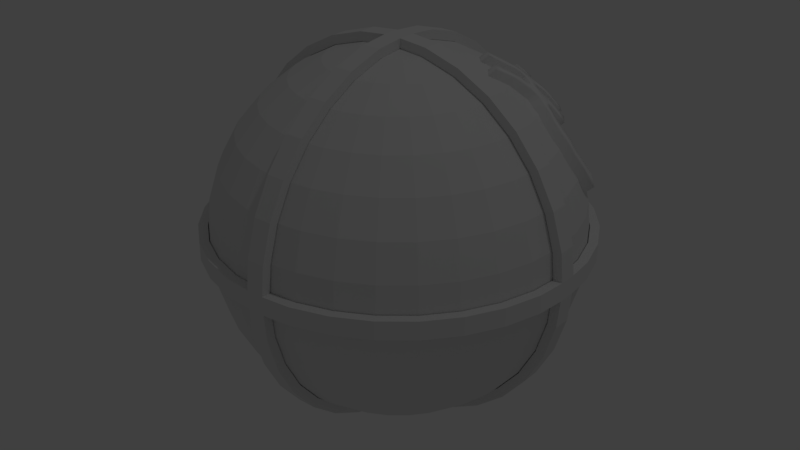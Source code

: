 # Source: Player_iron.blend  (saved by Blender 2.79.0; exported with 4.5.12 LTS)
import bpy
from mathutils import Matrix  # noqa: F401  (used for matrix-valued properties, if any)

bpy.ops.wm.read_factory_settings(use_empty=True)
scene = bpy.context.scene
scene.name = 'Scene'

# ---- collections
col_collection_1 = bpy.data.collections.new('Collection 1'); scene.collection.children.link(col_collection_1)

# ---- world
world_world = bpy.data.worlds.new('World'); scene.world = world_world
world_world.color = (0.05088, 0.05088, 0.05088)
world_world.use_sun_shadow = False
world_world.sun_shadow_jitter_overblur = 0.0
world_world.cycles.sampling_method = 'MANUAL'

# ---- cameras
cam_camera = bpy.data.cameras.new('Camera')
cam_camera.clip_end = 100.0
cam_camera.lens = 35.0
cam_camera.sensor_width = 32.0
cam_camera.sensor_height = 18.0
cam_camera.ortho_scale = 7.314
cam_camera.dof.focus_distance = 0.0
cam_camera.dof.aperture_fstop = 128.0

# ---- lights
light_lamp = bpy.data.lights.new('Lamp', 'POINT')
light_lamp.transmission_factor = 0.0
light_lamp.cutoff_distance = 30.0
light_lamp.energy = 100.0
light_lamp.shadow_buffer_clip_start = 1.001
light_lamp.shadow_soft_size = 0.1
light_lamp.shadow_maximum_resolution = 0.006
light_lamp.use_absolute_resolution = True

# ---- meshes
me_sphere_004 = bpy.data.meshes.new('Sphere.004')
me_sphere_004.from_pydata([], [], [])
me_sphere_004.use_remesh_preserve_volume = False
me_sphere_004.use_remesh_preserve_attributes = False
me_sphere_004.use_mirror_vertex_groups = False
me_sphere_004.update()
me_sphere_003 = bpy.data.meshes.new('Sphere.003')
me_sphere_003.from_pydata([(0.0, -3.258e-07, -1.0), (0.03806, 0.1913, 0.9808), (0.07466, 0.3753, 0.9239), (0.1084, 0.5449, 0.8315), (0.1379, 0.6935, 0.7071), (0.1622, 0.8155, 0.5556), (0.1802, 0.9061, 0.3827), (0.1913, 0.9619, 0.1951), (0.1951, 0.9808, 7.55e-08), (0.1913, 0.9619, -0.1951), (0.1802, 0.9061, -0.3827), (0.1622, 0.8155, -0.5556), (0.1379, 0.6935, -0.7071), (0.1084, 0.5449, -0.8315), (0.07466, 0.3753, -0.9239), (0.03806, 0.1913, -0.9808), (0.07466, 0.1802, 0.9808), (0.1464, 0.3536, 0.9239), (0.2126, 0.5133, 0.8315), (0.2706, 0.6533, 0.7071), (0.3182, 0.7682, 0.5556), (0.3536, 0.8536, 0.3827), (0.3753, 0.9061, 0.1951), (0.3827, 0.9239, 7.55e-08), (0.3753, 0.9061, -0.1951), (0.3536, 0.8536, -0.3827), (0.3182, 0.7682, -0.5556), (0.2706, 0.6533, -0.7071), (0.2126, 0.5133, -0.8315), (0.1464, 0.3536, -0.9239), (0.07466, 0.1802, -0.9808), (0.1084, 0.1622, 0.9808), (0.2126, 0.3182, 0.9239), (0.3087, 0.4619, 0.8315), (0.3928, 0.5879, 0.7071), (0.4619, 0.6913, 0.5556), (0.5133, 0.7682, 0.3827), (0.5449, 0.8155, 0.1951), (0.5556, 0.8315, 7.55e-08), (0.5449, 0.8155, -0.1951), (0.5133, 0.7682, -0.3827), (0.4619, 0.6913, -0.5556), (0.3928, 0.5879, -0.7071), (0.3087, 0.4619, -0.8315), (0.2126, 0.3182, -0.9239), (0.1084, 0.1622, -0.9808), (0.1379, 0.1379, 0.9808), (0.2706, 0.2706, 0.9239), (0.3928, 0.3928, 0.8315), (0.5, 0.5, 0.7071), (0.5879, 0.5879, 0.5556), (0.6533, 0.6533, 0.3827), (0.6935, 0.6935, 0.1951), (0.7071, 0.7071, 7.55e-08), (0.6935, 0.6935, -0.1951), (0.6533, 0.6533, -0.3827), (0.5879, 0.5879, -0.5556), (0.5, 0.5, -0.7071), (0.3928, 0.3928, -0.8315), (0.2706, 0.2706, -0.9239), (0.1379, 0.1379, -0.9808), (0.1622, 0.1084, 0.9808), (0.3182, 0.2126, 0.9239), (0.4619, 0.3087, 0.8315), (0.5879, 0.3928, 0.7071), (0.6913, 0.4619, 0.5556), (0.7682, 0.5133, 0.3827), (0.8155, 0.5449, 0.1951), (0.8315, 0.5556, 7.55e-08), (0.8155, 0.5449, -0.1951), (0.7682, 0.5133, -0.3827), (0.6913, 0.4619, -0.5556), (0.5879, 0.3928, -0.7071), (0.4619, 0.3087, -0.8315), (0.3182, 0.2126, -0.9239), (0.1622, 0.1084, -0.9808), (0.1802, 0.07466, 0.9808), (0.3536, 0.1464, 0.9239), (0.5133, 0.2126, 0.8315), (0.6533, 0.2706, 0.7071), (0.7682, 0.3182, 0.5556), (0.8536, 0.3536, 0.3827), (0.9061, 0.3753, 0.1951), (0.9239, 0.3827, 7.55e-08), (0.9061, 0.3753, -0.1951), (0.8536, 0.3536, -0.3827), (0.7682, 0.3182, -0.5556), (0.6533, 0.2706, -0.7071), (0.5133, 0.2126, -0.8315), (0.3536, 0.1464, -0.9239), (0.1802, 0.07466, -0.9808), (0.1913, 0.03806, 0.9808), (0.3753, 0.07466, 0.9239), (0.5449, 0.1084, 0.8315), (0.6935, 0.1379, 0.7071), (0.8155, 0.1622, 0.5556), (0.9061, 0.1802, 0.3827), (0.9619, 0.1913, 0.1951), (0.9808, 0.1951, 7.55e-08), (0.9619, 0.1913, -0.1951), (0.9061, 0.1802, -0.3827), (0.8155, 0.1622, -0.5556), (0.6935, 0.1379, -0.7071), (0.5449, 0.1084, -0.8315), (0.3753, 0.07466, -0.9239), (0.1913, 0.03806, -0.9808), (0.1951, -3.266e-07, 0.9808), (0.3827, -3.192e-07, 0.9239), (0.5556, -3.117e-07, 0.8315), (0.7071, -3.192e-07, 0.7071), (0.8315, -3.341e-07, 0.5556), (0.9239, -2.745e-07, 0.3827), (0.9808, -3.937e-07, 0.1951), (1.0, -3.788e-07, 7.55e-08), (0.9808, -3.937e-07, -0.1951), (0.9239, -2.298e-07, -0.3827), (0.8315, -3.341e-07, -0.5556), (0.7071, -3.192e-07, -0.7071), (0.5556, -3.415e-07, -0.8315), (0.3827, -3.043e-07, -0.9239), (0.1951, -3.08e-07, -0.9808), (0.1913, -0.03806, 0.9808), (0.3753, -0.07466, 0.9239), (0.5449, -0.1084, 0.8315), (0.6935, -0.138, 0.7071), (0.8155, -0.1622, 0.5556), (0.9061, -0.1802, 0.3827), (0.9619, -0.1913, 0.1951), (0.9808, -0.1951, 7.55e-08), (0.9619, -0.1913, -0.1951), (0.9061, -0.1802, -0.3827), (0.8155, -0.1622, -0.5556), (0.6935, -0.138, -0.7071), (0.5449, -0.1084, -0.8315), (0.3753, -0.07466, -0.9239), (0.1913, -0.03806, -0.9808), (0.1802, -0.07466, 0.9808), (0.3536, -0.1464, 0.9239), (0.5133, -0.2126, 0.8315), (0.6533, -0.2706, 0.7071), (0.7682, -0.3182, 0.5556), (0.8536, -0.3536, 0.3827), (0.9061, -0.3753, 0.1951), (0.9239, -0.3827, 7.55e-08), (0.9061, -0.3753, -0.1951), (0.8536, -0.3536, -0.3827), (0.7682, -0.3182, -0.5556), (0.6533, -0.2706, -0.7071), (0.5133, -0.2126, -0.8315), (0.3536, -0.1464, -0.9239), (0.1802, -0.07466, -0.9808), (0.1622, -0.1084, 0.9808), (0.3182, -0.2126, 0.9239), (0.4619, -0.3087, 0.8315), (0.5879, -0.3928, 0.7071), (0.6913, -0.4619, 0.5556), (0.7682, -0.5133, 0.3827), (0.8155, -0.5449, 0.1951), (0.8315, -0.5556, 7.55e-08), (0.8155, -0.5449, -0.1951), (0.7682, -0.5133, -0.3827), (0.6913, -0.4619, -0.5556), (0.5879, -0.3928, -0.7071), (0.4619, -0.3087, -0.8315), (0.3182, -0.2126, -0.9239), (0.1622, -0.1084, -0.9808), (0.1379, -0.138, 0.9808), (0.2706, -0.2706, 0.9239), (0.3928, -0.3928, 0.8315), (0.5, -0.5, 0.7071), (0.5879, -0.5879, 0.5556), (0.6533, -0.6533, 0.3827), (0.6935, -0.6935, 0.1951), (0.7071, -0.7071, 7.55e-08), (0.6935, -0.6935, -0.1951), (0.6533, -0.6533, -0.3827), (0.5879, -0.5879, -0.5556), (0.5, -0.5, -0.7071), (0.3928, -0.3928, -0.8315), (0.2706, -0.2706, -0.9239), (0.1379, -0.138, -0.9808), (0.1084, -0.1622, 0.9808), (0.2126, -0.3182, 0.9239), (0.3087, -0.4619, 0.8315), (0.3928, -0.5879, 0.7071), (0.4619, -0.6913, 0.5556), (0.5133, -0.7682, 0.3827), (0.5449, -0.8155, 0.1951), (0.5556, -0.8315, 7.55e-08), (0.5449, -0.8155, -0.1951), (0.5133, -0.7682, -0.3827), (0.4619, -0.6913, -0.5556), (0.3928, -0.5879, -0.7071), (0.3087, -0.4619, -0.8315), (0.2126, -0.3182, -0.9239), (0.1084, -0.1622, -0.9808), (0.07466, -0.1802, 0.9808), (0.1464, -0.3536, 0.9239), (0.2126, -0.5133, 0.8315), (0.2706, -0.6533, 0.7071), (0.3182, -0.7682, 0.5556), (0.3536, -0.8536, 0.3827), (0.3753, -0.9061, 0.1951), (0.3827, -0.9239, 7.55e-08), (0.3753, -0.9061, -0.1951), (0.3536, -0.8536, -0.3827), (0.3182, -0.7682, -0.5556), (0.2706, -0.6533, -0.7071), (0.2126, -0.5133, -0.8315), (0.1464, -0.3536, -0.9239), (0.07466, -0.1802, -0.9808), (0.03806, -0.1913, 0.9808), (0.07466, -0.3753, 0.9239), (0.1084, -0.5449, 0.8315), (0.1379, -0.6935, 0.7071), (0.1622, -0.8155, 0.5556), (0.1802, -0.9061, 0.3827), (0.1913, -0.9619, 0.1951), (0.1951, -0.9808, 7.55e-08), (0.1913, -0.9619, -0.1951), (0.1802, -0.9061, -0.3827), (0.1622, -0.8155, -0.5556), (0.1379, -0.6935, -0.7071), (0.1084, -0.5449, -0.8315), (0.07466, -0.3753, -0.9239), (0.03806, -0.1913, -0.9808), (-7.212e-09, -0.1951, 0.9808), (4.122e-08, -0.3827, 0.9239), (2.632e-08, -0.5556, 0.8315), (-2.584e-08, -0.7071, 0.7071), (-8.544e-08, -0.8315, 0.5556), (6.357e-08, -0.9239, 0.3827), (-8.544e-08, -0.9808, 0.1951), (-1.003e-07, -1.0, 7.55e-08), (-8.544e-08, -0.9808, -0.1951), (6.357e-08, -0.9239, -0.3827), (-8.544e-08, -0.8315, -0.5556), (-2.584e-08, -0.7071, -0.7071), (-1.094e-08, -0.5556, -0.8315), (3.964e-09, -0.3827, -0.9239), (3.964e-09, -0.1951, -0.9808), (-0.03806, -0.1913, 0.9808), (-0.07466, -0.3753, 0.9239), (-0.1084, -0.5449, 0.8315), (-0.1379, -0.6935, 0.7071), (-0.1622, -0.8155, 0.5556), (-0.1802, -0.9061, 0.3827), (-0.1913, -0.9619, 0.1951), (-0.1951, -0.9808, 7.55e-08), (-0.1913, -0.9619, -0.1951), (-0.1802, -0.9061, -0.3827), (-0.1622, -0.8155, -0.5556), (-0.1379, -0.6935, -0.7071), (-0.1084, -0.5449, -0.8315), (-0.07466, -0.3753, -0.9239), (-0.03806, -0.1913, -0.9808), (-1.247e-07, -6.269e-07, 1.0), (-0.07466, -0.1802, 0.9808), (-0.1464, -0.3536, 0.9239), (-0.2126, -0.5133, 0.8315), (-0.2706, -0.6533, 0.7071), (-0.3182, -0.7682, 0.5556), (-0.3536, -0.8536, 0.3827), (-0.3753, -0.9061, 0.1951), (-0.3827, -0.9239, 7.55e-08), (-0.3753, -0.9061, -0.1951), (-0.3536, -0.8536, -0.3827), (-0.3182, -0.7682, -0.5556), (-0.2706, -0.6533, -0.7071), (-0.2126, -0.5133, -0.8315), (-0.1464, -0.3536, -0.9239), (-0.07466, -0.1802, -0.9808), (-0.1084, -0.1622, 0.9808), (-0.2126, -0.3182, 0.9239), (-0.3087, -0.4619, 0.8315), (-0.3928, -0.5879, 0.7071), (-0.4619, -0.6913, 0.5556), (-0.5133, -0.7682, 0.3827), (-0.5449, -0.8155, 0.1951), (-0.5556, -0.8315, 7.55e-08), (-0.5449, -0.8155, -0.1951), (-0.5133, -0.7682, -0.3827), (-0.4619, -0.6913, -0.5556), (-0.3928, -0.5879, -0.7071), (-0.3087, -0.4619, -0.8315), (-0.2126, -0.3182, -0.9239), (-0.1084, -0.1622, -0.9808), (-0.1379, -0.138, 0.9808), (-0.2706, -0.2706, 0.9239), (-0.3928, -0.3928, 0.8315), (-0.5, -0.5, 0.7071), (-0.5879, -0.5879, 0.5556), (-0.6533, -0.6533, 0.3827), (-0.6935, -0.6935, 0.1951), (-0.7071, -0.7071, 7.55e-08), (-0.6935, -0.6935, -0.1951), (-0.6533, -0.6533, -0.3827), (-0.5879, -0.5879, -0.5556), (-0.5, -0.5, -0.7071), (-0.3928, -0.3928, -0.8315), (-0.2706, -0.2706, -0.9239), (-0.1379, -0.1379, -0.9808), (-0.1622, -0.1084, 0.9808), (-0.3182, -0.2126, 0.9239), (-0.4619, -0.3087, 0.8315), (-0.5879, -0.3928, 0.7071), (-0.6913, -0.4619, 0.5556), (-0.7682, -0.5133, 0.3827), (-0.8155, -0.5449, 0.1951), (-0.8315, -0.5556, 7.55e-08), (-0.8155, -0.5449, -0.1951), (-0.7682, -0.5133, -0.3827), (-0.6913, -0.4619, -0.5556), (-0.5879, -0.3928, -0.7071), (-0.4619, -0.3087, -0.8315), (-0.3182, -0.2126, -0.9239), (-0.1622, -0.1084, -0.9808), (-0.1802, -0.07466, 0.9808), (-0.3536, -0.1464, 0.9239), (-0.5133, -0.2126, 0.8315), (-0.6533, -0.2706, 0.7071), (-0.7682, -0.3182, 0.5556), (-0.8536, -0.3536, 0.3827), (-0.9061, -0.3753, 0.1951), (-0.9239, -0.3827, 7.55e-08), (-0.9061, -0.3753, -0.1951), (-0.8536, -0.3536, -0.3827), (-0.7682, -0.3182, -0.5556), (-0.6533, -0.2706, -0.7071), (-0.5133, -0.2126, -0.8315), (-0.3536, -0.1464, -0.9239), (-0.1802, -0.07466, -0.9808), (-0.1913, -0.03806, 0.9808), (-0.3753, -0.07466, 0.9239), (-0.5449, -0.1084, 0.8315), (-0.6935, -0.1379, 0.7071), (-0.8155, -0.1622, 0.5556), (-0.9061, -0.1802, 0.3827), (-0.9619, -0.1913, 0.1951), (-0.9808, -0.1951, 7.55e-08), (-0.9619, -0.1913, -0.1951), (-0.9061, -0.1802, -0.3827), (-0.8155, -0.1622, -0.5556), (-0.6935, -0.1379, -0.7071), (-0.5449, -0.1084, -0.8315), (-0.3753, -0.07466, -0.9239), (-0.1913, -0.03806, -0.9808), (-0.1951, -3.117e-07, 0.9808), (-0.3827, -2.819e-07, 0.9239), (-0.5556, -2.819e-07, 0.8315), (-0.7071, -1.851e-07, 0.7071), (-0.8315, -1.404e-07, 0.5556), (-0.9239, -3.192e-07, 0.3827), (-0.9808, -9.567e-08, 0.1951), (-1.0, -1.404e-07, 7.55e-08), (-0.9808, -9.567e-08, -0.1951), (-0.9239, -3.192e-07, -0.3827), (-0.8315, -1.404e-07, -0.5556), (-0.7071, -1.851e-07, -0.7071), (-0.5556, -2.596e-07, -0.8315), (-0.3827, -2.521e-07, -0.9239), (-0.1951, -3.155e-07, -0.9808), (-0.1913, 0.03806, 0.9808), (-0.3753, 0.07466, 0.9239), (-0.5449, 0.1084, 0.8315), (-0.6935, 0.1379, 0.7071), (-0.8155, 0.1622, 0.5556), (-0.9061, 0.1802, 0.3827), (-0.9619, 0.1913, 0.1951), (-0.9808, 0.1951, 7.55e-08), (-0.9619, 0.1913, -0.1951), (-0.9061, 0.1802, -0.3827), (-0.8155, 0.1622, -0.5556), (-0.6935, 0.1379, -0.7071), (-0.5449, 0.1084, -0.8315), (-0.3753, 0.07466, -0.9239), (-0.1913, 0.03806, -0.9808), (-0.1802, 0.07466, 0.9808), (-0.3536, 0.1464, 0.9239), (-0.5133, 0.2126, 0.8315), (-0.6533, 0.2706, 0.7071), (-0.7682, 0.3182, 0.5556), (-0.8536, 0.3536, 0.3827), (-0.9061, 0.3753, 0.1951), (-0.9239, 0.3827, 7.55e-08), (-0.9061, 0.3753, -0.1951), (-0.8536, 0.3536, -0.3827), (-0.7682, 0.3182, -0.5556), (-0.6533, 0.2706, -0.7071), (-0.5133, 0.2126, -0.8315), (-0.3536, 0.1464, -0.9239), (-0.1802, 0.07466, -0.9808), (-0.1622, 0.1084, 0.9808), (-0.3182, 0.2126, 0.9239), (-0.4619, 0.3087, 0.8315), (-0.5879, 0.3928, 0.7071), (-0.6913, 0.4619, 0.5556), (-0.7682, 0.5133, 0.3827), (-0.8155, 0.5449, 0.1951), (-0.8315, 0.5556, 7.55e-08), (-0.8155, 0.5449, -0.1951), (-0.7682, 0.5133, -0.3827), (-0.6913, 0.4619, -0.5556), (-0.5879, 0.3928, -0.7071), (-0.4619, 0.3087, -0.8315), (-0.3182, 0.2126, -0.9239), (-0.1622, 0.1084, -0.9808), (-0.1379, 0.1379, 0.9808), (-0.2706, 0.2706, 0.9239), (-0.3928, 0.3928, 0.8315), (-0.5, 0.5, 0.7071), (-0.5879, 0.5879, 0.5556), (-0.6533, 0.6533, 0.3827), (-0.6935, 0.6935, 0.1951), (-0.7071, 0.7071, 7.55e-08), (-0.6935, 0.6935, -0.1951), (-0.6533, 0.6533, -0.3827), (-0.5879, 0.5879, -0.5556), (-0.5, 0.5, -0.7071), (-0.3928, 0.3928, -0.8315), (-0.2706, 0.2706, -0.9239), (-0.1379, 0.1379, -0.9808), (-0.1084, 0.1622, 0.9808), (-0.2126, 0.3182, 0.9239), (-0.3087, 0.4619, 0.8315), (-0.3928, 0.5879, 0.7071), (-0.4619, 0.6913, 0.5556), (-0.5133, 0.7682, 0.3827), (-0.5449, 0.8155, 0.1951), (-0.5556, 0.8315, 7.55e-08), (-0.5449, 0.8155, -0.1951), (-0.5133, 0.7682, -0.3827), (-0.4619, 0.6913, -0.5556), (-0.3928, 0.5879, -0.7071), (-0.3087, 0.4619, -0.8315), (-0.2126, 0.3182, -0.9239), (-0.1084, 0.1622, -0.9808), (-0.07466, 0.1802, 0.9808), (-0.1464, 0.3536, 0.9239), (-0.2126, 0.5133, 0.8315), (-0.2706, 0.6533, 0.7071), (-0.3182, 0.7682, 0.5556), (-0.3536, 0.8536, 0.3827), (-0.3753, 0.9061, 0.1951), (-0.3827, 0.9239, 7.55e-08), (-0.3753, 0.9061, -0.1951), (-0.3536, 0.8536, -0.3827), (-0.3182, 0.7682, -0.5556), (-0.2706, 0.6533, -0.7071), (-0.2126, 0.5133, -0.8315), (-0.1464, 0.3536, -0.9239), (-0.07466, 0.1802, -0.9808), (-0.03806, 0.1913, 0.9808), (-0.07466, 0.3753, 0.9239), (-0.1084, 0.5449, 0.8315), (-0.1379, 0.6935, 0.7071), (-0.1622, 0.8155, 0.5556), (-0.1802, 0.9061, 0.3827), (-0.1913, 0.9619, 0.1951), (-0.1951, 0.9808, 7.55e-08), (-0.1913, 0.9619, -0.1951), (-0.1802, 0.9061, -0.3827), (-0.1622, 0.8155, -0.5556), (-0.1379, 0.6935, -0.7071), (-0.1084, 0.5449, -0.8315), (-0.07466, 0.3753, -0.9239), (-0.03806, 0.1913, -0.9808), (3.749e-08, 0.1951, 0.9808), (7.847e-08, 0.3827, 0.9239), (1.083e-07, 0.5556, 0.8315), (1.53e-07, 0.7071, 0.7071), (2.722e-07, 0.8315, 0.5556), (6.357e-08, 0.9239, 0.3827), (2.573e-07, 0.9808, 0.1951), (2.722e-07, 1.0, 7.55e-08), (2.573e-07, 0.9808, -0.1951), (6.357e-08, 0.9239, -0.3827), (2.722e-07, 0.8315, -0.5556), (1.53e-07, 0.7071, -0.7071), (1.232e-07, 0.5556, -0.8315), (7.847e-08, 0.3827, -0.9239), (1.514e-08, 0.1951, -0.9808)], [], [(476, 475, 9, 10), (469, 468, 2, 3), (477, 476, 10, 11), (470, 469, 3, 4), (478, 477, 11, 12), (471, 470, 4, 5), (479, 478, 12, 13), (472, 471, 5, 6), (480, 479, 13, 14), (473, 472, 6, 7), (481, 480, 14, 15), (474, 473, 7, 8), (467, 256, 1), (0, 481, 15), (475, 474, 8, 9), (468, 467, 1, 2), (1, 256, 16), (0, 15, 30), (9, 8, 23, 24), (2, 1, 16, 17), (10, 9, 24, 25), (3, 2, 17, 18), (11, 10, 25, 26), (4, 3, 18, 19), (12, 11, 26, 27), (5, 4, 19, 20), (13, 12, 27, 28), (6, 5, 20, 21), (14, 13, 28, 29), (7, 6, 21, 22), (15, 14, 29, 30), (8, 7, 22, 23), (20, 19, 34, 35), (28, 27, 42, 43), (21, 20, 35, 36), (29, 28, 43, 44), (22, 21, 36, 37), (30, 29, 44, 45), (23, 22, 37, 38), (16, 256, 31), (0, 30, 45), (24, 23, 38, 39), (17, 16, 31, 32), (25, 24, 39, 40), (18, 17, 32, 33), (26, 25, 40, 41), (19, 18, 33, 34), (27, 26, 41, 42), (39, 38, 53, 54), (32, 31, 46, 47), (40, 39, 54, 55), (33, 32, 47, 48), (41, 40, 55, 56), (34, 33, 48, 49), (42, 41, 56, 57), (35, 34, 49, 50), (43, 42, 57, 58), (36, 35, 50, 51), (44, 43, 58, 59), (37, 36, 51, 52), (45, 44, 59, 60), (38, 37, 52, 53), (31, 256, 46), (0, 45, 60), (58, 57, 72, 73), (51, 50, 65, 66), (59, 58, 73, 74), (52, 51, 66, 67), (60, 59, 74, 75), (53, 52, 67, 68), (46, 256, 61), (0, 60, 75), (54, 53, 68, 69), (47, 46, 61, 62), (55, 54, 69, 70), (48, 47, 62, 63), (56, 55, 70, 71), (49, 48, 63, 64), (57, 56, 71, 72), (50, 49, 64, 65), (70, 69, 84, 85), (63, 62, 77, 78), (71, 70, 85, 86), (64, 63, 78, 79), (72, 71, 86, 87), (65, 64, 79, 80), (73, 72, 87, 88), (66, 65, 80, 81), (74, 73, 88, 89), (67, 66, 81, 82), (75, 74, 89, 90), (68, 67, 82, 83), (61, 256, 76), (0, 75, 90), (69, 68, 83, 84), (62, 61, 76, 77), (89, 88, 103, 104), (82, 81, 96, 97), (90, 89, 104, 105), (83, 82, 97, 98), (76, 256, 91), (0, 90, 105), (84, 83, 98, 99), (77, 76, 91, 92), (85, 84, 99, 100), (78, 77, 92, 93), (86, 85, 100, 101), (79, 78, 93, 94), (87, 86, 101, 102), (80, 79, 94, 95), (88, 87, 102, 103), (81, 80, 95, 96), (93, 92, 107, 108), (101, 100, 115, 116), (94, 93, 108, 109), (102, 101, 116, 117), (95, 94, 109, 110), (103, 102, 117, 118), (96, 95, 110, 111), (104, 103, 118, 119), (97, 96, 111, 112), (105, 104, 119, 120), (98, 97, 112, 113), (91, 256, 106), (0, 105, 120), (99, 98, 113, 114), (92, 91, 106, 107), (100, 99, 114, 115), (112, 111, 126, 127), (120, 119, 134, 135), (113, 112, 127, 128), (106, 256, 121), (0, 120, 135), (114, 113, 128, 129), (107, 106, 121, 122), (115, 114, 129, 130), (108, 107, 122, 123), (116, 115, 130, 131), (109, 108, 123, 124), (117, 116, 131, 132), (110, 109, 124, 125), (118, 117, 132, 133), (111, 110, 125, 126), (119, 118, 133, 134), (131, 130, 145, 146), (124, 123, 138, 139), (132, 131, 146, 147), (125, 124, 139, 140), (133, 132, 147, 148), (126, 125, 140, 141), (134, 133, 148, 149), (127, 126, 141, 142), (135, 134, 149, 150), (128, 127, 142, 143), (121, 256, 136), (0, 135, 150), (129, 128, 143, 144), (122, 121, 136, 137), (130, 129, 144, 145), (123, 122, 137, 138), (150, 149, 164, 165), (143, 142, 157, 158), (136, 256, 151), (0, 150, 165), (144, 143, 158, 159), (137, 136, 151, 152), (145, 144, 159, 160), (138, 137, 152, 153), (146, 145, 160, 161), (139, 138, 153, 154), (147, 146, 161, 162), (140, 139, 154, 155), (148, 147, 162, 163), (141, 140, 155, 156), (149, 148, 163, 164), (142, 141, 156, 157), (154, 153, 168, 169), (162, 161, 176, 177), (155, 154, 169, 170), (163, 162, 177, 178), (156, 155, 170, 171), (164, 163, 178, 179), (157, 156, 171, 172), (165, 164, 179, 180), (158, 157, 172, 173), (151, 256, 166), (0, 165, 180), (159, 158, 173, 174), (152, 151, 166, 167), (160, 159, 174, 175), (153, 152, 167, 168), (161, 160, 175, 176), (173, 172, 187, 188), (166, 256, 181), (0, 180, 195), (174, 173, 188, 189), (167, 166, 181, 182), (175, 174, 189, 190), (168, 167, 182, 183), (176, 175, 190, 191), (169, 168, 183, 184), (177, 176, 191, 192), (170, 169, 184, 185), (178, 177, 192, 193), (171, 170, 185, 186), (179, 178, 193, 194), (172, 171, 186, 187), (180, 179, 194, 195), (192, 191, 206, 207), (185, 184, 199, 200), (193, 192, 207, 208), (186, 185, 200, 201), (194, 193, 208, 209), (187, 186, 201, 202), (195, 194, 209, 210), (188, 187, 202, 203), (181, 256, 196), (0, 195, 210), (189, 188, 203, 204), (182, 181, 196, 197), (190, 189, 204, 205), (183, 182, 197, 198), (191, 190, 205, 206), (184, 183, 198, 199), (0, 210, 225), (204, 203, 218, 219), (197, 196, 211, 212), (205, 204, 219, 220), (198, 197, 212, 213), (206, 205, 220, 221), (199, 198, 213, 214), (207, 206, 221, 222), (200, 199, 214, 215), (208, 207, 222, 223), (201, 200, 215, 216), (209, 208, 223, 224), (202, 201, 216, 217), (210, 209, 224, 225), (203, 202, 217, 218), (196, 256, 211), (223, 222, 237, 238), (216, 215, 230, 231), (224, 223, 238, 239), (217, 216, 231, 232), (225, 224, 239, 240), (218, 217, 232, 233), (211, 256, 226), (0, 225, 240), (219, 218, 233, 234), (212, 211, 226, 227), (220, 219, 234, 235), (213, 212, 227, 228), (221, 220, 235, 236), (214, 213, 228, 229), (222, 221, 236, 237), (215, 214, 229, 230), (227, 226, 241, 242), (235, 234, 249, 250), (228, 227, 242, 243), (236, 235, 250, 251), (229, 228, 243, 244), (237, 236, 251, 252), (230, 229, 244, 245), (238, 237, 252, 253), (231, 230, 245, 246), (239, 238, 253, 254), (232, 231, 246, 247), (240, 239, 254, 255), (233, 232, 247, 248), (226, 256, 241), (0, 240, 255), (234, 233, 248, 249), (246, 245, 261, 262), (254, 253, 269, 270), (247, 246, 262, 263), (255, 254, 270, 271), (248, 247, 263, 264), (241, 256, 257), (0, 255, 271), (249, 248, 264, 265), (242, 241, 257, 258), (250, 249, 265, 266), (243, 242, 258, 259), (251, 250, 266, 267), (244, 243, 259, 260), (252, 251, 267, 268), (245, 244, 260, 261), (253, 252, 268, 269), (266, 265, 280, 281), (259, 258, 273, 274), (267, 266, 281, 282), (260, 259, 274, 275), (268, 267, 282, 283), (261, 260, 275, 276), (269, 268, 283, 284), (262, 261, 276, 277), (270, 269, 284, 285), (263, 262, 277, 278), (271, 270, 285, 286), (264, 263, 278, 279), (257, 256, 272), (0, 271, 286), (265, 264, 279, 280), (258, 257, 272, 273), (285, 284, 299, 300), (278, 277, 292, 293), (286, 285, 300, 301), (279, 278, 293, 294), (272, 256, 287), (0, 286, 301), (280, 279, 294, 295), (273, 272, 287, 288), (281, 280, 295, 296), (274, 273, 288, 289), (282, 281, 296, 297), (275, 274, 289, 290), (283, 282, 297, 298), (276, 275, 290, 291), (284, 283, 298, 299), (277, 276, 291, 292), (289, 288, 303, 304), (297, 296, 311, 312), (290, 289, 304, 305), (298, 297, 312, 313), (291, 290, 305, 306), (299, 298, 313, 314), (292, 291, 306, 307), (300, 299, 314, 315), (293, 292, 307, 308), (301, 300, 315, 316), (294, 293, 308, 309), (287, 256, 302), (0, 301, 316), (295, 294, 309, 310), (288, 287, 302, 303), (296, 295, 310, 311), (308, 307, 322, 323), (316, 315, 330, 331), (309, 308, 323, 324), (302, 256, 317), (0, 316, 331), (310, 309, 324, 325), (303, 302, 317, 318), (311, 310, 325, 326), (304, 303, 318, 319), (312, 311, 326, 327), (305, 304, 319, 320), (313, 312, 327, 328), (306, 305, 320, 321), (314, 313, 328, 329), (307, 306, 321, 322), (315, 314, 329, 330), (327, 326, 341, 342), (320, 319, 334, 335), (328, 327, 342, 343), (321, 320, 335, 336), (329, 328, 343, 344), (322, 321, 336, 337), (330, 329, 344, 345), (323, 322, 337, 338), (331, 330, 345, 346), (324, 323, 338, 339), (317, 256, 332), (0, 331, 346), (325, 324, 339, 340), (318, 317, 332, 333), (326, 325, 340, 341), (319, 318, 333, 334), (346, 345, 360, 361), (339, 338, 353, 354), (332, 256, 347), (0, 346, 361), (340, 339, 354, 355), (333, 332, 347, 348), (341, 340, 355, 356), (334, 333, 348, 349), (342, 341, 356, 357), (335, 334, 349, 350), (343, 342, 357, 358), (336, 335, 350, 351), (344, 343, 358, 359), (337, 336, 351, 352), (345, 344, 359, 360), (338, 337, 352, 353), (358, 357, 372, 373), (351, 350, 365, 366), (359, 358, 373, 374), (352, 351, 366, 367), (360, 359, 374, 375), (353, 352, 367, 368), (361, 360, 375, 376), (354, 353, 368, 369), (347, 256, 362), (0, 361, 376), (355, 354, 369, 370), (348, 347, 362, 363), (356, 355, 370, 371), (349, 348, 363, 364), (357, 356, 371, 372), (350, 349, 364, 365), (362, 256, 377), (0, 376, 391), (370, 369, 384, 385), (363, 362, 377, 378), (371, 370, 385, 386), (364, 363, 378, 379), (372, 371, 386, 387), (365, 364, 379, 380), (373, 372, 387, 388), (366, 365, 380, 381), (374, 373, 388, 389), (367, 366, 381, 382), (375, 374, 389, 390), (368, 367, 382, 383), (376, 375, 390, 391), (369, 368, 383, 384), (381, 380, 395, 396), (389, 388, 403, 404), (382, 381, 396, 397), (390, 389, 404, 405), (383, 382, 397, 398), (391, 390, 405, 406), (384, 383, 398, 399), (377, 256, 392), (0, 391, 406), (385, 384, 399, 400), (378, 377, 392, 393), (386, 385, 400, 401), (379, 378, 393, 394), (387, 386, 401, 402), (380, 379, 394, 395), (388, 387, 402, 403), (400, 399, 414, 415), (393, 392, 407, 408), (401, 400, 415, 416), (394, 393, 408, 409), (402, 401, 416, 417), (395, 394, 409, 410), (403, 402, 417, 418), (396, 395, 410, 411), (404, 403, 418, 419), (397, 396, 411, 412), (405, 404, 419, 420), (398, 397, 412, 413), (406, 405, 420, 421), (399, 398, 413, 414), (392, 256, 407), (0, 406, 421), (419, 418, 433, 434), (412, 411, 426, 427), (420, 419, 434, 435), (413, 412, 427, 428), (421, 420, 435, 436), (414, 413, 428, 429), (407, 256, 422), (0, 421, 436), (415, 414, 429, 430), (408, 407, 422, 423), (416, 415, 430, 431), (409, 408, 423, 424), (417, 416, 431, 432), (410, 409, 424, 425), (418, 417, 432, 433), (411, 410, 425, 426), (423, 422, 437, 438), (431, 430, 445, 446), (424, 423, 438, 439), (432, 431, 446, 447), (425, 424, 439, 440), (433, 432, 447, 448), (426, 425, 440, 441), (434, 433, 448, 449), (427, 426, 441, 442), (435, 434, 449, 450), (428, 427, 442, 443), (436, 435, 450, 451), (429, 428, 443, 444), (422, 256, 437), (0, 436, 451), (430, 429, 444, 445), (442, 441, 456, 457), (450, 449, 464, 465), (443, 442, 457, 458), (451, 450, 465, 466), (444, 443, 458, 459), (437, 256, 452), (0, 451, 466), (445, 444, 459, 460), (438, 437, 452, 453), (446, 445, 460, 461), (439, 438, 453, 454), (447, 446, 461, 462), (440, 439, 454, 455), (448, 447, 462, 463), (441, 440, 455, 456), (449, 448, 463, 464), (461, 460, 475, 476), (454, 453, 468, 469), (462, 461, 476, 477), (455, 454, 469, 470), (463, 462, 477, 478), (456, 455, 470, 471), (464, 463, 478, 479), (457, 456, 471, 472), (465, 464, 479, 480), (458, 457, 472, 473), (466, 465, 480, 481), (459, 458, 473, 474), (452, 256, 467), (0, 466, 481), (460, 459, 474, 475), (453, 452, 467, 468)])
me_sphere_003.use_remesh_preserve_volume = False
me_sphere_003.use_remesh_preserve_attributes = False
me_sphere_003.use_mirror_vertex_groups = False
me_sphere_003.update()
me_sphere = bpy.data.meshes.new('Sphere')
me_sphere.from_pydata([(1.045, -0.05, 0.05), (1.045, 0.05, 0.05), (0.995, 0.05, 0.05), (0.2048, -0.05, -1.03), (0.4018, -0.05, -0.9701), (0.5833, -0.05, -0.873), (0.7425, -0.05, -0.7425), (0.873, -0.05, -0.5833), (0.05, -0.1951, 0.9808), (0.05, -0.3827, 0.9239), (0.05, -0.5556, 0.8315), (0.05, -0.7071, 0.7071), (0.05, -0.8315, 0.5556), (0.05, -0.9239, 0.3827), (0.05, -0.9808, 0.1951), (0.9701, -0.05, -0.4018), (1.03, -0.05, -0.2048), (0.995, -0.05, 0.05), (0.05, -0.05, 1.045), (0.05, 0.1951, 0.9808), (0.05, 0.3827, 0.9239), (0.05, 0.5556, 0.8315), (0.05, 0.7071, 0.7071), (0.05, 0.8315, 0.5556), (0.05, 0.9239, 0.3827), (0.05, 0.9808, 0.1951), (0.2048, 0.05, -1.03), (0.4018, 0.05, -0.9701), (0.5833, 0.05, -0.873), (-0.05, -0.1951, 0.9808), (-0.05, -0.3827, 0.9239), (-0.05, -0.5556, 0.8315), (-0.05, -0.7071, 0.7071), (-0.05, -0.8315, 0.5556), (-0.05, -0.9239, 0.3827), (-0.05, -0.9808, 0.1951), (0.7425, 0.05, -0.7425), (0.873, 0.05, -0.5833), (0.9701, 0.05, -0.4018), (1.03, 0.05, -0.2048), (0.05, 0.05, 1.045), (-0.05, 0.1951, 0.9808), (-0.05, 0.3827, 0.9239), (-0.05, 0.5556, 0.8315), (-0.05, 0.7071, 0.7071), (-0.05, 0.8315, 0.5556), (-0.05, 0.9239, 0.3827), (-0.05, 0.9808, 0.1951), (0.995, 0.05, -0.05), (0.05, -0.2048, 1.03), (0.05, -0.4018, 0.9701), (0.05, -0.5833, 0.873), (0.05, -0.7425, 0.7425), (0.05, -0.873, 0.5833), (0.05, -0.9701, 0.4018), (0.05, -1.03, 0.2048), (0.1951, -0.05, -0.9808), (0.3827, -0.05, -0.9239), (0.5556, -0.05, -0.8315), (0.7071, -0.05, -0.7071), (0.8315, -0.05, -0.5556), (0.9239, -0.05, -0.3827), (0.9808, -0.05, -0.1951), (0.05, 0.2048, 1.03), (0.05, 0.4018, 0.9701), (0.05, 0.5833, 0.873), (0.05, 0.7425, 0.7425), (0.05, 0.873, 0.5833), (0.05, 0.9701, 0.4018), (0.05, 1.03, 0.2048), (-0.05, -0.2048, 1.03), (-0.05, -0.4018, 0.9701), (-0.05, -0.5833, 0.873), (-0.05, -0.7425, 0.7425), (-0.05, -0.873, 0.5833), (-0.05, -0.9701, 0.4018), (-0.05, -1.03, 0.2048), (0.995, -0.05, -0.05), (0.1951, 0.05, -0.9808), (0.3827, 0.05, -0.9239), (0.5556, 0.05, -0.8315), (0.7071, 0.05, -0.7071), (0.8315, 0.05, -0.5556), (-0.05, 0.2048, 1.03), (-0.05, 0.4018, 0.9701), (-0.05, 0.5833, 0.873), (-0.05, 0.7425, 0.7425), (-0.05, 0.873, 0.5833), (-0.05, 0.9701, 0.4018), (-0.05, 1.03, 0.2048), (0.9239, 0.05, -0.3827), (0.9808, 0.05, -0.1951), (0.2048, 1.03, 0.05), (0.4018, 0.9701, 0.05), (0.5833, 0.873, 0.05), (0.7425, 0.7425, 0.05), (0.873, 0.5833, 0.05), (0.9701, 0.4018, 0.05), (0.1951, 0.05, 0.9808), (0.3827, 0.05, 0.9239), (0.5556, 0.05, 0.8315), (0.7071, 0.05, 0.7071), (0.8315, 0.05, 0.5556), (0.9239, 0.05, 0.3827), (0.9808, 0.05, 0.1951), (1.03, 0.2048, 0.05), (0.2048, -1.03, 0.05), (0.4018, -0.9701, 0.05), (0.5833, -0.873, 0.05), (0.7425, -0.7425, 0.05), (0.873, -0.5833, 0.05), (0.05, -0.05, 0.995), (-0.1951, 0.05, 0.9808), (-0.3827, 0.05, 0.9239), (-0.5556, 0.05, 0.8315), (-0.7071, 0.05, 0.7071), (-0.8315, 0.05, 0.5556), (-0.9239, 0.05, 0.3827), (-0.9808, 0.05, 0.1951), (0.9701, -0.4018, 0.05), (1.03, -0.2048, 0.05), (0.2048, 1.03, -0.05), (0.4018, 0.9701, -0.05), (0.5833, 0.873, -0.05), (0.7425, 0.7425, -0.05), (0.873, 0.5833, -0.05), (0.1951, -0.05, 0.9808), (0.3827, -0.05, 0.9239), (0.5556, -0.05, 0.8315), (0.7071, -0.05, 0.7071), (0.8315, -0.05, 0.5556), (0.9239, -0.05, 0.3827), (0.9808, -0.05, 0.1951), (0.9701, 0.4018, -0.05), (1.03, 0.2048, -0.05), (0.2048, -1.03, -0.05), (0.4018, -0.9701, -0.05), (0.5833, -0.873, -0.05), (0.7425, -0.7425, -0.05), (0.05, 0.05, 0.995), (-0.1951, -0.05, 0.9808), (-0.3827, -0.05, 0.9239), (-0.5556, -0.05, 0.8315), (-0.7071, -0.05, 0.7071), (-0.8315, -0.05, 0.5556), (-0.9239, -0.05, 0.3827), (-0.9808, -0.05, 0.1951), (0.873, -0.5833, -0.05), (0.9701, -0.4018, -0.05), (1.03, -0.2048, -0.05), (0.1951, 0.9808, 0.05), (0.3827, 0.9239, 0.05), (0.5556, 0.8315, 0.05), (0.2048, 0.05, 1.03), (0.4018, 0.05, 0.9701), (0.5833, 0.05, 0.873), (0.7425, 0.05, 0.7425), (0.873, 0.05, 0.5833), (0.9701, 0.05, 0.4018), (1.03, 0.05, 0.2048), (0.7071, 0.7071, 0.05), (0.8315, 0.5556, 0.05), (0.9239, 0.3827, 0.05), (0.9808, 0.1951, 0.05), (1.045, 0.05, -0.05), (0.1951, -0.9808, 0.05), (-0.2048, 0.05, 1.03), (-0.4018, 0.05, 0.9701), (-0.5833, 0.05, 0.873), (-0.7425, 0.05, 0.7425), (-0.873, 0.05, 0.5833), (-0.9701, 0.05, 0.4018), (-1.03, 0.05, 0.2048), (0.3827, -0.9239, 0.05), (0.5556, -0.8315, 0.05), (0.7071, -0.7071, 0.05), (0.8315, -0.5556, 0.05), (0.9239, -0.3827, 0.05), (0.9808, -0.1951, 0.05), (-0.05, -0.05, 0.995), (0.1951, 0.9808, -0.05), (0.2048, -0.05, 1.03), (0.4018, -0.05, 0.9701), (0.5833, -0.05, 0.873), (0.7425, -0.05, 0.7425), (0.873, -0.05, 0.5833), (0.9701, -0.05, 0.4018), (1.03, -0.05, 0.2048), (0.3827, 0.9239, -0.05), (0.5556, 0.8315, -0.05), (0.7071, 0.7071, -0.05), (0.8315, 0.5556, -0.05), (0.9239, 0.3827, -0.05), (0.9808, 0.1951, -0.05), (1.045, -0.05, -0.05), (-0.2048, -0.05, 1.03), (-0.4018, -0.05, 0.9701), (-0.5833, -0.05, 0.873), (-0.7425, -0.05, 0.7425), (-0.873, -0.05, 0.5833), (-0.9701, -0.05, 0.4018), (-1.03, -0.05, 0.2048), (0.1951, -0.9808, -0.05), (0.3827, -0.9239, -0.05), (0.5556, -0.8315, -0.05), (0.7071, -0.7071, -0.05), (0.8315, -0.5556, -0.05), (0.9239, -0.3827, -0.05), (-0.05, 0.05, 0.995), (0.9808, -0.1951, -0.05), (-0.05, 0.05, 1.045), (-0.05, -0.05, 1.045), (-1.045, 0.05, 0.05), (-1.045, -0.05, 0.05), (-0.995, -0.05, 0.05), (-0.995, 0.05, 0.05), (-0.995, -0.05, -0.05), (-0.995, 0.05, -0.05), (-0.2048, -1.03, 0.05), (-0.4018, -0.9701, 0.05), (-0.5833, -0.873, 0.05), (-0.7425, -0.7425, 0.05), (-0.873, -0.5833, 0.05), (-0.9701, -0.4018, 0.05), (-1.03, -0.2048, 0.05), (-0.2048, 1.03, 0.05), (-0.4018, 0.9701, 0.05), (-0.5833, 0.873, 0.05), (-0.7425, 0.7425, 0.05), (-0.873, 0.5833, 0.05), (-0.9701, 0.4018, 0.05), (-1.03, 0.2048, 0.05), (-0.2048, -1.03, -0.05), (-0.4018, -0.9701, -0.05), (-0.5833, -0.873, -0.05), (-0.7425, -0.7425, -0.05), (-0.873, -0.5833, -0.05), (-0.9701, -0.4018, -0.05), (-1.03, -0.2048, -0.05), (-0.2048, 1.03, -0.05), (-0.4018, 0.9701, -0.05), (-0.5833, 0.873, -0.05), (-0.7425, 0.7425, -0.05), (-0.873, 0.5833, -0.05), (-0.9701, 0.4018, -0.05), (-1.03, 0.2048, -0.05), (-0.1951, -0.9808, 0.05), (-0.3827, -0.9239, 0.05), (-0.5556, -0.8315, 0.05), (-0.7071, -0.7071, 0.05), (-0.8315, -0.5556, 0.05), (-0.9239, -0.3827, 0.05), (-0.9808, -0.1951, 0.05), (-1.045, -0.05, -0.05), (-0.1951, 0.9808, 0.05), (-0.3827, 0.9239, 0.05), (-0.5556, 0.8315, 0.05), (-0.7071, 0.7071, 0.05), (-0.8315, 0.5556, 0.05), (-0.9239, 0.3827, 0.05), (-0.9808, 0.1951, 0.05), (-0.1951, -0.9808, -0.05), (-0.3827, -0.9239, -0.05), (-0.5556, -0.8315, -0.05), (-0.7071, -0.7071, -0.05), (-0.8315, -0.5556, -0.05), (-0.9239, -0.3827, -0.05), (-0.9808, -0.1951, -0.05), (-1.045, 0.05, -0.05), (-0.1951, 0.9808, -0.05), (-0.3827, 0.9239, -0.05), (-0.5556, 0.8315, -0.05), (-0.7071, 0.7071, -0.05), (-0.8315, 0.5556, -0.05), (-0.9239, 0.3827, -0.05), (-0.9808, 0.1951, -0.05), (-0.05, -1.045, 0.05), (0.05, -1.045, 0.05), (0.05, -0.995, 0.05), (-0.05, -0.995, 0.05), (0.05, -0.995, -0.05), (-0.05, -0.995, -0.05), (0.05, -1.045, -0.05), (-0.05, -1.045, -0.05), (0.05, 1.045, 0.05), (-0.05, 1.045, 0.05), (-0.05, 0.995, 0.05), (0.05, 0.995, 0.05), (-0.05, 0.995, -0.05), (0.05, 0.995, -0.05), (-0.05, 1.045, -0.05), (0.05, 1.045, -0.05), (-0.05, -0.1951, -0.9808), (-0.05, -0.3827, -0.9239), (-0.05, -0.5556, -0.8315), (-0.05, -0.7071, -0.7071), (-0.05, -0.8315, -0.5556), (-0.05, -0.9239, -0.3827), (-0.05, -0.9808, -0.1951), (-0.05, -0.05, -1.045), (-0.05, 0.1951, -0.9808), (-0.05, 0.3827, -0.9239), (-0.05, 0.5556, -0.8315), (-0.05, 0.7071, -0.7071), (-0.05, 0.8315, -0.5556), (-0.05, 0.9239, -0.3827), (-0.05, 0.9808, -0.1951), (0.05, -0.1951, -0.9808), (0.05, -0.3827, -0.9239), (0.05, -0.5556, -0.8315), (0.05, -0.7071, -0.7071), (0.05, -0.8315, -0.5556), (0.05, -0.9239, -0.3827), (0.05, -0.9808, -0.1951), (-0.05, 0.05, -1.045), (0.05, 0.1951, -0.9808), (0.05, 0.3827, -0.9239), (0.05, 0.5556, -0.8315), (0.05, 0.7071, -0.7071), (0.05, 0.8315, -0.5556), (0.05, 0.9239, -0.3827), (0.05, 0.9808, -0.1951), (-0.05, -0.2048, -1.03), (-0.05, -0.4018, -0.9701), (-0.05, -0.5833, -0.873), (-0.05, -0.7425, -0.7425), (-0.05, -0.873, -0.5833), (-0.05, -0.9701, -0.4018), (-0.05, -1.03, -0.2048), (-0.05, 0.2048, -1.03), (-0.05, 0.4018, -0.9701), (-0.05, 0.5833, -0.873), (-0.05, 0.7425, -0.7425), (-0.05, 0.873, -0.5833), (-0.05, 0.9701, -0.4018), (-0.05, 1.03, -0.2048), (0.05, -0.2048, -1.03), (0.05, -0.4018, -0.9701), (0.05, -0.5833, -0.873), (0.05, -0.7425, -0.7425), (0.05, -0.873, -0.5833), (0.05, -0.9701, -0.4018), (0.05, -1.03, -0.2048), (0.05, 0.2048, -1.03), (0.05, 0.4018, -0.9701), (0.05, 0.5833, -0.873), (0.05, 0.7425, -0.7425), (0.05, 0.873, -0.5833), (0.05, 0.9701, -0.4018), (0.05, 1.03, -0.2048), (-0.1951, 0.05, -0.9808), (-0.3827, 0.05, -0.9239), (-0.5556, 0.05, -0.8315), (-0.7071, 0.05, -0.7071), (-0.8315, 0.05, -0.5556), (-0.9239, 0.05, -0.3827), (-0.9808, 0.05, -0.1951), (-0.05, -0.05, -0.995), (-0.1951, -0.05, -0.9808), (-0.3827, -0.05, -0.9239), (-0.5556, -0.05, -0.8315), (-0.7071, -0.05, -0.7071), (-0.8315, -0.05, -0.5556), (-0.9239, -0.05, -0.3827), (-0.9808, -0.05, -0.1951), (-0.05, 0.05, -0.995), (-0.2048, 0.05, -1.03), (-0.4018, 0.05, -0.9701), (-0.5833, 0.05, -0.873), (-0.7425, 0.05, -0.7425), (-0.873, 0.05, -0.5833), (-0.9701, 0.05, -0.4018), (-1.03, 0.05, -0.2048), (0.05, -0.05, -0.995), (-0.2048, -0.05, -1.03), (-0.4018, -0.05, -0.9701), (-0.5833, -0.05, -0.873), (-0.7425, -0.05, -0.7425), (-0.873, -0.05, -0.5833), (-0.9701, -0.05, -0.4018), (-1.03, -0.05, -0.2048), (0.05, 0.05, -0.995), (0.05, 0.05, -1.045), (0.05, -0.05, -1.045)], [], [(166, 195, 211, 210), (140, 179, 211, 195), (64, 84, 83, 63), (50, 71, 72, 51), (211, 18, 40, 210), (65, 85, 84, 64), (51, 72, 73, 52), (56, 3, 4, 57), (66, 86, 85, 65), (52, 73, 74, 53), (18, 181, 153, 40), (67, 87, 86, 66), (53, 74, 75, 54), (57, 4, 5, 58), (68, 88, 87, 67), (54, 75, 76, 55), (69, 89, 88, 68), (0, 17, 178, 120), (58, 5, 6, 59), (59, 6, 7, 60), (60, 7, 15, 61), (61, 15, 16, 62), (79, 27, 26, 78), (80, 28, 27, 79), (163, 2, 1, 105), (81, 36, 28, 80), (82, 37, 36, 81), (48, 164, 39, 91), (49, 70, 71, 50), (90, 38, 37, 82), (91, 39, 38, 90), (20, 64, 63, 19), (21, 65, 64, 20), (22, 66, 65, 21), (23, 67, 66, 22), (24, 68, 67, 23), (25, 69, 68, 24), (41, 83, 84, 42), (42, 84, 85, 43), (43, 85, 86, 44), (44, 86, 87, 45), (45, 87, 88, 46), (46, 88, 89, 47), (8, 49, 50, 9), (39, 16, 15, 38), (9, 50, 51, 10), (10, 51, 52, 11), (11, 52, 53, 12), (27, 4, 3, 26), (40, 63, 83, 210), (12, 53, 54, 13), (28, 5, 4, 27), (13, 54, 55, 14), (30, 71, 70, 29), (134, 164, 48, 193), (31, 72, 71, 30), (36, 6, 5, 28), (211, 70, 49, 18), (32, 73, 72, 31), (37, 7, 6, 36), (33, 74, 73, 32), (8, 111, 18, 49), (34, 75, 74, 33), (194, 77, 62, 16), (38, 15, 7, 37), (35, 76, 75, 34), (167, 196, 195, 166), (154, 182, 183, 155), (18, 111, 126, 181), (168, 197, 196, 167), (155, 183, 184, 156), (165, 106, 107, 173), (169, 198, 197, 168), (156, 184, 185, 157), (63, 40, 139, 19), (170, 199, 198, 169), (157, 185, 186, 158), (173, 107, 108, 174), (171, 200, 199, 170), (158, 186, 187, 159), (172, 201, 200, 171), (209, 77, 194, 149), (174, 108, 109, 175), (175, 109, 110, 176), (0, 120, 149, 194), (176, 110, 119, 177), (177, 119, 120, 178), (203, 136, 135, 202), (204, 137, 136, 203), (164, 134, 105, 1), (205, 138, 137, 204), (206, 147, 138, 205), (207, 148, 147, 206), (153, 181, 182, 154), (209, 149, 148, 207), (151, 93, 92, 150), (152, 94, 93, 151), (113, 167, 166, 112), (160, 95, 94, 152), (114, 168, 167, 113), (161, 96, 95, 160), (115, 169, 168, 114), (162, 97, 96, 161), (116, 170, 169, 115), (117, 171, 170, 116), (163, 105, 97, 162), (118, 172, 171, 117), (140, 195, 196, 141), (141, 196, 197, 142), (180, 121, 122, 188), (142, 197, 198, 143), (188, 122, 123, 189), (143, 198, 199, 144), (189, 123, 124, 190), (144, 199, 200, 145), (190, 124, 125, 191), (145, 200, 201, 146), (191, 125, 133, 192), (192, 133, 134, 193), (98, 153, 154, 99), (149, 120, 119, 148), (99, 154, 155, 100), (139, 40, 153, 98), (100, 155, 156, 101), (121, 92, 93, 122), (136, 107, 106, 135), (101, 156, 157, 102), (122, 93, 94, 123), (41, 208, 210, 83), (102, 157, 158, 103), (137, 108, 107, 136), (123, 94, 95, 124), (103, 158, 159, 104), (194, 16, 39, 164), (127, 182, 181, 126), (138, 109, 108, 137), (128, 183, 182, 127), (124, 95, 96, 125), (208, 112, 166, 210), (129, 184, 183, 128), (147, 110, 109, 138), (125, 96, 97, 133), (130, 185, 184, 129), (0, 194, 164, 1), (211, 179, 29, 70), (131, 186, 185, 130), (148, 119, 110, 147), (133, 97, 105, 134), (132, 187, 186, 131), (1, 2, 104, 159), (17, 0, 187, 132), (0, 1, 159, 187), (212, 215, 260, 231), (252, 214, 213, 224), (238, 253, 216, 267), (254, 225, 226, 255), (255, 226, 227, 256), (275, 217, 268, 245), (256, 227, 228, 257), (257, 228, 229, 258), (212, 231, 245, 268), (258, 229, 230, 259), (259, 230, 231, 260), (270, 240, 239, 269), (271, 241, 240, 270), (253, 238, 224, 213), (272, 242, 241, 271), (273, 243, 242, 272), (274, 244, 243, 273), (275, 245, 244, 274), (247, 219, 218, 246), (248, 220, 219, 247), (249, 221, 220, 248), (250, 222, 221, 249), (251, 223, 222, 250), (252, 224, 223, 251), (261, 232, 233, 262), (262, 233, 234, 263), (263, 234, 235, 264), (264, 235, 236, 265), (265, 236, 237, 266), (266, 237, 238, 267), (245, 231, 230, 244), (232, 218, 219, 233), (240, 226, 225, 239), (233, 219, 220, 234), (241, 227, 226, 240), (234, 220, 221, 235), (242, 228, 227, 241), (235, 221, 222, 236), (243, 229, 228, 242), (236, 222, 223, 237), (212, 268, 253, 213), (244, 230, 229, 243), (237, 223, 224, 238), (172, 118, 215, 212), (172, 212, 213, 201), (146, 201, 213, 214), (276, 283, 282, 277), (284, 291, 290, 285), (279, 276, 76, 35), (218, 276, 279, 246), (218, 232, 283, 276), (281, 283, 232, 261), (76, 276, 277, 55), (278, 14, 55, 277), (165, 278, 277, 106), (106, 277, 282, 135), (280, 202, 135, 282), (216, 253, 380, 364), (284, 287, 150, 92), (69, 25, 287, 284), (92, 121, 291, 284), (225, 285, 290, 239), (69, 284, 285, 89), (254, 286, 285, 225), (47, 89, 285, 286), (289, 291, 121, 180), (268, 217, 356, 372), (269, 239, 290, 288), (253, 268, 372, 380), (330, 344, 343, 329), (323, 337, 338, 324), (383, 299, 314, 382), (331, 345, 344, 330), (324, 338, 339, 325), (332, 346, 345, 331), (325, 339, 340, 326), (299, 374, 366, 314), (333, 347, 346, 332), (326, 340, 341, 327), (334, 348, 347, 333), (327, 341, 342, 328), (335, 349, 348, 334), (322, 336, 337, 323), (301, 330, 329, 300), (302, 331, 330, 301), (303, 332, 331, 302), (304, 333, 332, 303), (305, 334, 333, 304), (306, 335, 334, 305), (315, 343, 344, 316), (316, 344, 345, 317), (317, 345, 346, 318), (318, 346, 347, 319), (319, 347, 348, 320), (320, 348, 349, 321), (292, 322, 323, 293), (293, 323, 324, 294), (294, 324, 325, 295), (295, 325, 326, 296), (314, 329, 343, 382), (296, 326, 327, 297), (297, 327, 328, 298), (308, 337, 336, 307), (309, 338, 337, 308), (383, 336, 322, 299), (310, 339, 338, 309), (311, 340, 339, 310), (292, 357, 299, 322), (312, 341, 340, 311), (313, 342, 341, 312), (367, 375, 376, 368), (299, 357, 358, 374), (368, 376, 377, 369), (369, 377, 378, 370), (329, 314, 365, 300), (370, 378, 379, 371), (371, 379, 380, 372), (366, 374, 375, 367), (350, 366, 367, 351), (351, 367, 368, 352), (365, 314, 366, 350), (352, 368, 369, 353), (353, 369, 370, 354), (315, 381, 382, 343), (354, 370, 371, 355), (355, 371, 372, 356), (359, 375, 374, 358), (360, 376, 375, 359), (361, 377, 376, 360), (362, 378, 377, 361), (383, 373, 307, 336), (363, 379, 378, 362), (364, 380, 379, 363), (283, 281, 298, 328), (282, 283, 328, 342), (280, 282, 342, 313), (290, 291, 349, 335), (291, 289, 321, 349), (288, 290, 335, 306), (3, 56, 373, 383), (3, 383, 382, 26), (78, 26, 382, 381), (286, 254, 269, 288), (254, 255, 270, 269), (255, 256, 271, 270), (256, 257, 272, 271), (257, 258, 273, 272), (258, 259, 274, 273), (259, 260, 275, 274), (260, 215, 217, 275), (252, 267, 216, 214), (251, 266, 267, 252), (250, 265, 266, 251), (249, 264, 265, 250), (248, 263, 264, 249), (247, 262, 263, 248), (246, 261, 262, 247), (279, 281, 261, 246), (278, 165, 202, 280), (165, 173, 203, 202), (173, 174, 204, 203), (174, 175, 205, 204), (175, 176, 206, 205), (176, 177, 207, 206), (177, 178, 209, 207), (178, 17, 77, 209), (163, 193, 48, 2), (162, 192, 193, 163), (161, 191, 192, 162), (160, 190, 191, 161), (152, 189, 190, 160), (151, 188, 189, 152), (150, 180, 188, 151), (287, 289, 180, 150), (288, 289, 287, 286), (217, 215, 214, 216), (281, 279, 278, 280), (77, 17, 2, 48), (215, 118, 146, 214), (118, 117, 145, 146), (117, 116, 144, 145), (116, 115, 143, 144), (115, 114, 142, 143), (114, 113, 141, 142), (113, 112, 140, 141), (112, 208, 179, 140), (98, 126, 111, 139), (179, 208, 139, 111), (99, 127, 126, 98), (100, 128, 127, 99), (101, 129, 128, 100), (102, 130, 129, 101), (103, 131, 130, 102), (104, 132, 131, 103), (104, 2, 17, 132), (62, 77, 48, 91), (61, 62, 91, 90), (60, 61, 90, 82), (59, 60, 82, 81), (58, 59, 81, 80), (57, 58, 80, 79), (56, 57, 79, 78), (373, 56, 78, 381), (350, 358, 357, 365), (373, 381, 365, 357), (351, 359, 358, 350), (352, 360, 359, 351), (353, 361, 360, 352), (354, 362, 361, 353), (355, 363, 362, 354), (356, 364, 363, 355), (356, 217, 216, 364), (139, 208, 41, 19), (20, 19, 41, 42), (21, 20, 42, 43), (22, 21, 43, 44), (23, 22, 44, 45), (24, 23, 45, 46), (25, 24, 46, 47), (287, 25, 47, 286), (321, 289, 288, 306), (306, 305, 320, 321), (305, 304, 319, 320), (304, 303, 318, 319), (303, 302, 317, 318), (302, 301, 316, 317), (301, 300, 315, 316), (365, 381, 315, 300), (357, 292, 307, 373), (293, 308, 307, 292), (294, 309, 308, 293), (295, 310, 309, 294), (296, 311, 310, 295), (297, 312, 311, 296), (298, 313, 312, 297), (298, 281, 280, 313), (279, 35, 14, 278), (14, 35, 34, 13), (13, 34, 33, 12), (12, 33, 32, 11), (11, 32, 31, 10), (10, 31, 30, 9), (9, 30, 29, 8), (111, 8, 29, 179)])
me_sphere.use_remesh_preserve_volume = False
me_sphere.use_remesh_preserve_attributes = False
me_sphere.use_mirror_vertex_groups = False
me_sphere.update()
me_plane = bpy.data.meshes.new('Plane')
me_plane.from_pydata([(-0.1, -0.1888, 1.561), (0.0, -0.1888, 1.569), (-0.1, 0.578, 1.471), (0.0, 0.578, 1.475), (-0.1, 0.4581, 1.507), (-0.1, 0.3485, 1.54), (-0.1, 0.239, 1.557), (-0.1, 0.1337, 1.568), (-0.1, 0.01992, 1.579), (-0.1, -0.08961, 1.571), (5.96e-08, -0.08961, 1.578), (0.0, 0.01992, 1.585), (0.0, 0.1337, 1.574), (0.0, 0.239, 1.564), (0.0, 0.3485, 1.545), (0.0, 0.4581, 1.512), (-0.1534, 0.1191, 1.566), (-0.1527, 0.2271, 1.555), (-0.1, -0.1392, 1.566), (0.0, -0.1392, 1.574), (-0.1, -0.03485, 1.576), (0.0, -0.03485, 1.584), (-0.1, 0.0768, 1.573), (5.96e-08, 0.0768, 1.58), (-0.1, 0.1863, 1.563), (0.0, 0.1863, 1.569), (-0.1, 0.2938, 1.552), (0.0, 0.2938, 1.558), (-0.1, 0.4033, 1.524), (0.0, 0.4033, 1.528), (0.0, 0.518, 1.494), (-0.1, 0.518, 1.489), (-0.306, -0.1888, 1.536), (-0.206, -0.1888, 1.553), (-0.206, 0.4833, 1.488), (-0.206, 0.4283, 1.506), (-0.206, 0.3732, 1.523), (-0.206, 0.3181, 1.539), (-0.206, 0.263, 1.545), (-0.206, 0.208, 1.552), (-0.206, 0.1577, 1.558), (-0.206, 0.0978, 1.565), (-0.206, 0.02758, 1.572), (-0.206, -0.01235, 1.57), (-0.206, -0.06743, 1.565), (-0.206, -0.1225, 1.559), (-0.306, 0.5272, 1.456), (-0.206, 0.5272, 1.474), (-0.306, -0.1225, 1.541), (-0.306, -0.06743, 1.545), (-0.306, -0.01235, 1.55), (-0.306, 0.02758, 1.553), (-0.306, 0.0978, 1.546), (-0.306, 0.1577, 1.539), (-0.306, 0.208, 1.533), (-0.306, 0.263, 1.526), (-0.306, 0.3181, 1.52), (-0.306, 0.3732, 1.509), (-0.306, 0.4283, 1.491), (-0.306, 0.4833, 1.472), (-0.3522, 0.125, 1.534), (-0.3915, 0.09038, 1.531), (-0.4307, 0.04794, 1.526), (-0.4676, -3.839e-05, 1.51), (-0.493, -0.04294, 1.498), (-0.5137, -0.08261, 1.488), (-0.5331, -0.132, 1.479), (-0.5465, -0.1763, 1.472), (-0.5566, -0.2279, 1.464), (-0.5626, -0.2902, 1.446), (-0.5626, -0.3534, 1.43), (-0.5571, -0.4101, 1.419), (-0.5451, -0.46, 1.412), (-0.5289, -0.5144, 1.4), (-0.5063, -0.5652, 1.386), (-0.4763, -0.6173, 1.369), (-0.4441, -0.663, 1.356), (-0.4122, -0.7008, 1.346), (-0.3822, -0.7289, 1.342), (-0.3472, -0.7608, 1.336), (-0.3038, -0.7917, 1.335), (-0.2531, -0.8198, 1.326), (-0.2083, -0.8387, 1.321), (-0.1613, -0.8572, 1.316), (-0.1119, -0.8696, 1.314), (-0.06024, -0.8761, 1.316), (0.0, -0.8793, 1.321), (0.0, -0.7769, 1.376), (-0.0489, -0.7751, 1.372), (-0.09272, -0.77, 1.37), (-0.1327, -0.7575, 1.372), (-0.1696, -0.7451, 1.375), (-0.2051, -0.7289, 1.38), (-0.2461, -0.7077, 1.387), (-0.2812, -0.6823, 1.396), (-0.3089, -0.6597, 1.402), (-0.3361, -0.6325, 1.407), (-0.361, -0.603, 1.414), (-0.391, -0.5608, 1.425), (-0.4145, -0.5179, 1.431), (-0.4336, -0.4756, 1.438), (-0.4486, -0.4265, 1.448), (-0.4571, -0.3871, 1.457), (-0.4615, -0.3434, 1.468), (-0.4615, -0.2898, 1.483), (-0.4536, -0.2345, 1.498), (-0.4431, -0.1874, 1.504), (-0.4312, -0.1516, 1.51), (-0.4149, -0.1161, 1.516), (-0.3995, -0.08369, 1.522), (-0.3788, -0.05155, 1.53), (-0.3499, -0.01588, 1.539), (-0.3276, 0.007343, 1.546), (0.1233, 0.2755, 1.552), (0.1083, 0.274, 1.554), (0.09391, 0.2697, 1.555), (0.08063, 0.2626, 1.556), (0.06899, 0.253, 1.558), (0.05943, 0.2414, 1.56), (0.05233, 0.2281, 1.562), (0.04796, 0.2137, 1.563), (0.04648, 0.1987, 1.565), (0.04796, 0.1837, 1.566), (0.05233, 0.1693, 1.567), (0.05943, 0.156, 1.568), (0.06899, 0.1443, 1.569), (0.08063, 0.1348, 1.569), (0.09391, 0.1277, 1.569), (0.1083, 0.1233, 1.568), (0.1233, 0.1218, 1.568), (0.1383, 0.1233, 1.566), (0.1527, 0.1277, 1.565), (0.166, 0.1348, 1.564), (0.1776, 0.1443, 1.562), (0.1872, 0.156, 1.56), (0.1943, 0.1693, 1.558), (0.1987, 0.1837, 1.556), (0.2001, 0.1987, 1.554), (0.1987, 0.2137, 1.553), (0.1943, 0.2281, 1.552), (0.1872, 0.2414, 1.551), (0.1776, 0.253, 1.551), (0.166, 0.2626, 1.551), (0.1527, 0.2697, 1.551), (0.1383, 0.274, 1.552), (-0.1, -0.1888, 1.561), (0.0, -0.1888, 1.569), (-0.1, 0.578, 1.471), (0.0, 0.578, 1.475), (-0.1, 0.4581, 1.507), (-0.1, 0.3485, 1.54), (-0.1, 0.239, 1.557), (-0.1, 0.1337, 1.568), (-0.1, 0.01992, 1.579), (-0.1, -0.08961, 1.571), (5.96e-08, -0.08961, 1.578), (0.0, 0.01992, 1.585), (0.0, 0.1337, 1.574), (0.0, 0.239, 1.564), (0.0, 0.3485, 1.545), (0.0, 0.4581, 1.512), (-0.1534, 0.1191, 1.566), (-0.1527, 0.2271, 1.555), (-0.1, -0.1392, 1.566), (0.0, -0.1392, 1.574), (-0.1, -0.03485, 1.576), (0.0, -0.03485, 1.584), (-0.1, 0.0768, 1.573), (5.96e-08, 0.0768, 1.58), (0.0, 0.1863, 1.569), (-0.1, 0.2938, 1.552), (0.0, 0.2938, 1.558), (-0.1, 0.4033, 1.524), (0.0, 0.4033, 1.528), (0.0, 0.518, 1.494), (-0.1, 0.518, 1.489), (-0.306, -0.1888, 1.536), (-0.206, -0.1888, 1.553), (-0.206, 0.4833, 1.488), (-0.206, 0.4283, 1.506), (-0.206, 0.3732, 1.523), (-0.206, 0.3181, 1.539), (-0.206, 0.263, 1.545), (-0.206, 0.208, 1.552), (-0.206, 0.0978, 1.565), (-0.206, 0.02758, 1.572), (-0.206, -0.01235, 1.57), (-0.206, -0.06743, 1.565), (-0.206, -0.1225, 1.559), (-0.306, 0.5272, 1.456), (-0.206, 0.5272, 1.474), (-0.306, -0.1225, 1.541), (-0.306, -0.06743, 1.545), (-0.306, -0.01235, 1.55), (-0.306, 0.02758, 1.553), (-0.306, 0.1577, 1.539), (-0.306, 0.208, 1.533), (-0.306, 0.263, 1.526), (-0.306, 0.3181, 1.52), (-0.306, 0.3732, 1.509), (-0.306, 0.4283, 1.491), (-0.306, 0.4833, 1.472), (-0.3522, 0.125, 1.534), (-0.3915, 0.09038, 1.531), (-0.4307, 0.04794, 1.526), (-0.4676, -3.839e-05, 1.51), (-0.493, -0.04294, 1.498), (-0.5137, -0.08261, 1.488), (-0.5331, -0.132, 1.479), (-0.5465, -0.1763, 1.472), (-0.5566, -0.2279, 1.464), (-0.5626, -0.2902, 1.446), (-0.5626, -0.3534, 1.43), (-0.5571, -0.4101, 1.419), (-0.5451, -0.46, 1.412), (-0.5289, -0.5144, 1.4), (-0.5063, -0.5652, 1.386), (-0.4763, -0.6173, 1.369), (-0.4441, -0.663, 1.356), (-0.4122, -0.7008, 1.346), (-0.3822, -0.7289, 1.342), (-0.3472, -0.7608, 1.336), (-0.3038, -0.7917, 1.335), (-0.2531, -0.8198, 1.326), (-0.2083, -0.8387, 1.321), (-0.1613, -0.8572, 1.316), (-0.1119, -0.8696, 1.314), (-0.06024, -0.8761, 1.316), (0.0, -0.8793, 1.321), (0.0, -0.7769, 1.376), (-0.0489, -0.7751, 1.372), (-0.09272, -0.77, 1.37), (-0.1327, -0.7575, 1.372), (-0.1696, -0.7451, 1.375), (-0.2051, -0.7289, 1.38), (-0.2461, -0.7077, 1.387), (-0.2812, -0.6823, 1.396), (-0.3089, -0.6597, 1.402), (-0.3361, -0.6325, 1.407), (-0.361, -0.603, 1.414), (-0.391, -0.5608, 1.425), (-0.4145, -0.5179, 1.431), (-0.4336, -0.4756, 1.438), (-0.4486, -0.4265, 1.448), (-0.4571, -0.3871, 1.457), (-0.4615, -0.3434, 1.468), (-0.4615, -0.2898, 1.483), (-0.4536, -0.2345, 1.498), (-0.4431, -0.1874, 1.504), (-0.4312, -0.1516, 1.51), (-0.4149, -0.1161, 1.516), (-0.3995, -0.08369, 1.522), (-0.3788, -0.05155, 1.53), (-0.3499, -0.01588, 1.539), (-0.3276, 0.007343, 1.546), (0.1233, 0.2755, 1.552), (0.1083, 0.274, 1.554), (0.09391, 0.2697, 1.555), (0.08063, 0.2626, 1.556), (0.06899, 0.253, 1.558), (0.05943, 0.2414, 1.56), (0.05233, 0.2281, 1.562), (0.04796, 0.2137, 1.563), (0.04648, 0.1987, 1.565), (0.04796, 0.1837, 1.566), (0.05233, 0.1693, 1.567), (0.05943, 0.156, 1.568), (0.06899, 0.1443, 1.569), (0.08063, 0.1348, 1.569), (0.09391, 0.1277, 1.569), (0.1083, 0.1233, 1.568), (0.1233, 0.1218, 1.568), (0.1383, 0.1233, 1.566), (0.1527, 0.1277, 1.565), (0.166, 0.1348, 1.564), (0.1776, 0.1443, 1.562), (0.1872, 0.156, 1.56), (0.1943, 0.1693, 1.558), (0.1987, 0.1837, 1.556), (0.2001, 0.1987, 1.554), (0.1987, 0.2137, 1.553), (0.1943, 0.2281, 1.552), (0.1872, 0.2414, 1.551), (0.1776, 0.253, 1.551), (0.166, 0.2626, 1.551), (0.1527, 0.2697, 1.551), (0.1383, 0.274, 1.552), (-0.1136, -0.1944, 1.639), (-0.01361, -0.1944, 1.647), (-0.1136, 0.5723, 1.549), (-0.01361, 0.5723, 1.553), (-0.1136, 0.4524, 1.585), (-0.1136, 0.3428, 1.618), (-0.1136, 0.2333, 1.635), (-0.1136, 0.128, 1.646), (-0.1136, 0.01424, 1.657), (-0.1136, -0.0953, 1.649), (-0.01361, -0.0953, 1.656), (-0.01361, 0.01424, 1.663), (-0.01361, 0.128, 1.652), (-0.01361, 0.2333, 1.642), (-0.01361, 0.3428, 1.623), (-0.01361, 0.4524, 1.59), (-0.167, 0.1134, 1.644), (-0.1663, 0.2214, 1.633), (-0.1136, -0.1449, 1.644), (-0.01361, -0.1449, 1.652), (-0.1136, -0.04053, 1.654), (-0.01361, -0.04053, 1.662), (-0.1136, 0.07112, 1.651), (-0.01361, 0.07112, 1.658), (-0.1136, 0.1807, 1.641), (-0.01361, 0.1807, 1.647), (-0.1136, 0.2881, 1.63), (-0.01361, 0.2881, 1.636), (-0.1136, 0.3976, 1.602), (-0.01361, 0.3976, 1.606), (-0.01361, 0.5123, 1.572), (-0.1136, 0.5123, 1.567), (-0.3196, -0.1944, 1.614), (-0.2196, -0.1944, 1.631), (-0.2196, 0.4777, 1.566), (-0.2196, 0.4226, 1.584), (-0.2196, 0.3675, 1.601), (-0.2196, 0.3124, 1.617), (-0.2196, 0.2573, 1.623), (-0.2196, 0.2023, 1.63), (-0.2196, 0.152, 1.636), (-0.2196, 0.09212, 1.643), (-0.2196, 0.0219, 1.65), (-0.2196, -0.01804, 1.648), (-0.2196, -0.07311, 1.643), (-0.2196, -0.1282, 1.637), (-0.3196, 0.5216, 1.534), (-0.2196, 0.5216, 1.552), (-0.3196, -0.1282, 1.619), (-0.3196, -0.07311, 1.623), (-0.3196, -0.01804, 1.628), (-0.3196, 0.0219, 1.631), (-0.3196, 0.09212, 1.624), (-0.3196, 0.152, 1.617), (-0.3196, 0.2023, 1.611), (-0.3196, 0.2573, 1.604), (-0.3196, 0.3124, 1.598), (-0.3196, 0.3675, 1.587), (-0.3196, 0.4226, 1.569), (-0.3196, 0.4777, 1.55), (-0.3659, 0.1193, 1.612), (-0.4051, 0.08469, 1.609), (-0.4443, 0.04225, 1.604), (-0.4812, -0.005724, 1.588), (-0.5066, -0.04863, 1.576), (-0.5273, -0.0883, 1.566), (-0.5467, -0.1377, 1.557), (-0.5601, -0.1819, 1.55), (-0.5702, -0.2336, 1.542), (-0.5762, -0.2959, 1.524), (-0.5762, -0.3591, 1.508), (-0.5707, -0.4158, 1.497), (-0.5587, -0.4657, 1.49), (-0.5425, -0.5201, 1.478), (-0.5199, -0.5708, 1.464), (-0.49, -0.623, 1.447), (-0.4577, -0.6686, 1.434), (-0.4258, -0.7065, 1.424), (-0.3958, -0.7346, 1.42), (-0.3608, -0.7664, 1.414), (-0.3174, -0.7973, 1.413), (-0.2667, -0.8255, 1.404), (-0.2219, -0.8444, 1.399), (-0.1749, -0.8629, 1.394), (-0.1255, -0.8753, 1.392), (-0.07385, -0.8818, 1.394), (-0.01361, -0.885, 1.399), (-0.01361, -0.7826, 1.454), (-0.06251, -0.7807, 1.45), (-0.1063, -0.7757, 1.448), (-0.1463, -0.7632, 1.45), (-0.1832, -0.7508, 1.453), (-0.2187, -0.7346, 1.458), (-0.2598, -0.7134, 1.465), (-0.2948, -0.688, 1.474), (-0.3225, -0.6654, 1.48), (-0.3497, -0.6382, 1.485), (-0.3746, -0.6087, 1.492), (-0.4046, -0.5665, 1.503), (-0.4281, -0.5236, 1.509), (-0.4472, -0.4813, 1.516), (-0.4622, -0.4322, 1.526), (-0.4707, -0.3928, 1.535), (-0.4751, -0.3491, 1.546), (-0.4751, -0.2955, 1.561), (-0.4672, -0.2401, 1.576), (-0.4567, -0.1931, 1.582), (-0.4448, -0.1573, 1.588), (-0.4285, -0.1217, 1.594), (-0.4131, -0.08938, 1.6), (-0.3924, -0.05724, 1.608), (-0.3636, -0.02156, 1.617), (-0.3413, 0.001657, 1.624), (0.1097, 0.2698, 1.63), (0.09471, 0.2683, 1.631), (0.0803, 0.264, 1.633), (0.06702, 0.2569, 1.634), (0.05537, 0.2473, 1.636), (0.04582, 0.2357, 1.638), (0.03872, 0.2224, 1.64), (0.03435, 0.208, 1.641), (0.03287, 0.193, 1.643), (0.03435, 0.178, 1.644), (0.03872, 0.1636, 1.645), (0.04582, 0.1503, 1.646), (0.05537, 0.1387, 1.647), (0.06702, 0.1291, 1.647), (0.0803, 0.122, 1.647), (0.09471, 0.1176, 1.646), (0.1097, 0.1162, 1.646), (0.1247, 0.1176, 1.644), (0.1391, 0.122, 1.643), (0.1524, 0.1291, 1.642), (0.164, 0.1387, 1.64), (0.1736, 0.1503, 1.638), (0.1807, 0.1636, 1.636), (0.1851, 0.178, 1.634), (0.1865, 0.193, 1.632), (0.1851, 0.208, 1.63), (0.1807, 0.2224, 1.63), (0.1736, 0.2357, 1.629), (0.164, 0.2473, 1.629), (0.1524, 0.2569, 1.629), (0.1391, 0.264, 1.629), (0.1247, 0.2683, 1.63)], [], [(31, 2, 3, 30), (18, 9, 10, 19), (20, 8, 11, 21), (22, 7, 12, 23), (24, 6, 13, 25), (26, 5, 14, 27), (28, 4, 15, 29), (0, 18, 19, 1), (9, 20, 21, 10), (8, 22, 23, 11), (7, 24, 25, 12), (6, 26, 27, 13), (5, 28, 29, 14), (4, 31, 30, 15), (52, 53, 40, 41), (51, 52, 41, 42), (50, 51, 42, 43), (49, 50, 43, 44), (48, 49, 44, 45), (32, 48, 45, 33), (59, 46, 47, 34), (53, 54, 39, 40), (54, 55, 38, 39), (55, 56, 37, 38), (56, 57, 36, 37), (57, 58, 35, 36), (58, 59, 34, 35), (86, 85, 88, 87), (89, 88, 85, 84), (90, 89, 84, 83), (91, 90, 83, 82), (92, 91, 82, 81), (93, 92, 81, 80), (94, 93, 80, 79), (95, 94, 79, 78), (96, 95, 78, 77), (97, 96, 77, 76), (98, 97, 76, 75), (99, 98, 75, 74), (100, 99, 74, 73), (101, 100, 73, 72), (102, 101, 72, 71), (103, 102, 71, 70), (104, 103, 70, 69), (51, 60, 53, 52), (112, 61, 60, 51), (111, 62, 61, 112), (110, 63, 62, 111), (109, 64, 63, 110), (108, 65, 64, 109), (107, 66, 65, 108), (106, 67, 66, 107), (105, 68, 67, 106), (68, 105, 104, 69), (39, 17, 16, 41, 40), (7, 16, 17, 6, 24), (114, 113, 144, 143, 142, 141, 140, 139, 138, 137, 136, 135, 134, 133, 132, 131, 130, 129, 128, 127, 126, 125, 124, 123, 122, 121, 120, 119, 118, 117, 116, 115), (199, 198, 343, 344), (155, 166, 308, 297), (271, 272, 417, 416), (198, 197, 342, 343), (237, 238, 383, 382), (153, 165, 307, 295), (270, 271, 416, 415), (197, 196, 341, 342), (236, 237, 382, 381), (269, 270, 415, 414), (196, 195, 340, 341), (235, 236, 381, 380), (146, 164, 306, 288), (268, 269, 414, 413), (234, 235, 380, 379), (154, 163, 305, 296), (267, 268, 413, 412), (233, 234, 379, 378), (151, 162, 304, 293), (266, 267, 412, 411), (194, 193, 337, 338), (232, 233, 378, 377), (161, 152, 294, 303), (265, 266, 411, 410), (193, 192, 336, 337), (231, 232, 377, 376), (184, 161, 303, 328), (264, 265, 410, 409), (192, 191, 335, 336), (162, 183, 326, 304), (263, 264, 409, 408), (177, 188, 332, 320), (262, 263, 408, 407), (188, 187, 331, 332), (261, 262, 407, 406), (187, 186, 330, 331), (260, 261, 406, 405), (186, 185, 329, 330), (259, 260, 405, 404), (185, 184, 328, 329), (258, 259, 404, 403), (257, 258, 403, 402), (178, 190, 334, 321), (173, 160, 302, 316), (256, 257, 402, 401), (230, 231, 376, 375), (171, 159, 301, 314), (255, 256, 401, 400), (183, 182, 325, 326), (169, 158, 300, 312), (182, 181, 324, 325), (229, 230, 375, 374), (168, 157, 299, 310), (246, 247, 392, 391), (181, 180, 323, 324), (228, 229, 374, 373), (166, 156, 298, 308), (110, 111, 253, 252), (26, 6, 151, 170), (81, 82, 224, 223), (109, 110, 252, 251), (82, 83, 225, 224), (108, 109, 251, 250), (22, 8, 153, 167), (83, 84, 226, 225), (107, 108, 250, 249), (20, 9, 154, 165), (84, 85, 227, 226), (35, 34, 178, 179), (106, 107, 249, 248), (19, 10, 155, 164), (85, 86, 228, 227), (36, 35, 179, 180), (105, 106, 248, 247), (21, 11, 156, 166), (86, 87, 229, 228), (37, 36, 180, 181), (104, 105, 247, 246), (23, 12, 157, 168), (87, 88, 230, 229), (38, 37, 181, 182), (25, 13, 158, 169), (39, 38, 182, 183), (113, 114, 256, 255), (27, 14, 159, 171), (88, 89, 231, 230), (114, 115, 257, 256), (29, 15, 160, 173), (34, 47, 190, 178), (115, 116, 258, 257), (116, 117, 259, 258), (42, 41, 184, 185), (117, 118, 260, 259), (43, 42, 185, 186), (118, 119, 261, 260), (44, 43, 186, 187), (119, 120, 262, 261), (45, 44, 187, 188), (120, 121, 263, 262), (33, 45, 188, 177), (121, 122, 264, 263), (17, 39, 183, 162), (49, 48, 191, 192), (122, 123, 265, 264), (41, 16, 161, 184), (89, 90, 232, 231), (50, 49, 192, 193), (123, 124, 266, 265), (16, 7, 152, 161), (90, 91, 233, 232), (51, 50, 193, 194), (124, 125, 267, 266), (6, 17, 162, 151), (91, 92, 234, 233), (125, 126, 268, 267), (9, 18, 163, 154), (92, 93, 235, 234), (126, 127, 269, 268), (1, 19, 164, 146), (93, 94, 236, 235), (54, 53, 195, 196), (127, 128, 270, 269), (94, 95, 237, 236), (55, 54, 196, 197), (128, 129, 271, 270), (8, 20, 165, 153), (95, 96, 238, 237), (56, 55, 197, 198), (129, 130, 272, 271), (10, 21, 166, 155), (57, 56, 198, 199), (130, 131, 273, 272), (58, 57, 199, 200), (131, 132, 274, 273), (7, 22, 167, 152), (59, 58, 200, 201), (132, 133, 275, 274), (11, 23, 168, 156), (46, 59, 201, 189), (133, 134, 276, 275), (47, 46, 189, 190), (134, 135, 277, 276), (53, 60, 202, 195), (135, 136, 278, 277), (12, 25, 169, 157), (60, 61, 203, 202), (136, 137, 279, 278), (61, 62, 204, 203), (137, 138, 280, 279), (5, 26, 170, 150), (96, 97, 239, 238), (62, 63, 205, 204), (138, 139, 281, 280), (13, 27, 171, 158), (97, 98, 240, 239), (63, 64, 206, 205), (139, 140, 282, 281), (98, 99, 241, 240), (64, 65, 207, 206), (140, 141, 283, 282), (4, 28, 172, 149), (99, 100, 242, 241), (65, 66, 208, 207), (141, 142, 284, 283), (14, 29, 173, 159), (100, 101, 243, 242), (66, 67, 209, 208), (142, 143, 285, 284), (101, 102, 244, 243), (67, 68, 210, 209), (143, 144, 286, 285), (15, 30, 174, 160), (102, 103, 245, 244), (68, 69, 211, 210), (144, 113, 255, 286), (2, 31, 175, 147), (103, 104, 246, 245), (69, 70, 212, 211), (70, 71, 213, 212), (48, 32, 176, 191), (71, 72, 214, 213), (32, 33, 177, 176), (72, 73, 215, 214), (73, 74, 216, 215), (74, 75, 217, 216), (18, 0, 145, 163), (75, 76, 218, 217), (0, 1, 146, 145), (76, 77, 219, 218), (30, 3, 148, 174), (77, 78, 220, 219), (3, 2, 147, 148), (78, 79, 221, 220), (112, 51, 194, 254), (31, 4, 149, 175), (79, 80, 222, 221), (111, 112, 254, 253), (28, 5, 150, 172), (80, 81, 223, 222), (318, 317, 290, 289), (305, 306, 297, 296), (307, 308, 298, 295), (309, 310, 299, 294), (311, 312, 300, 293), (313, 314, 301, 292), (315, 316, 302, 291), (287, 288, 306, 305), (296, 297, 308, 307), (295, 298, 310, 309), (294, 299, 312, 311), (293, 300, 314, 313), (292, 301, 316, 315), (291, 302, 317, 318), (339, 328, 327, 340), (338, 329, 328, 339), (337, 330, 329, 338), (336, 331, 330, 337), (335, 332, 331, 336), (319, 320, 332, 335), (346, 321, 334, 333), (340, 327, 326, 341), (341, 326, 325, 342), (342, 325, 324, 343), (343, 324, 323, 344), (344, 323, 322, 345), (345, 322, 321, 346), (373, 374, 375, 372), (376, 371, 372, 375), (377, 370, 371, 376), (378, 369, 370, 377), (379, 368, 369, 378), (380, 367, 368, 379), (381, 366, 367, 380), (382, 365, 366, 381), (383, 364, 365, 382), (384, 363, 364, 383), (385, 362, 363, 384), (386, 361, 362, 385), (387, 360, 361, 386), (388, 359, 360, 387), (389, 358, 359, 388), (390, 357, 358, 389), (391, 356, 357, 390), (338, 339, 340, 347), (399, 338, 347, 348), (398, 399, 348, 349), (397, 398, 349, 350), (396, 397, 350, 351), (395, 396, 351, 352), (394, 395, 352, 353), (393, 394, 353, 354), (392, 393, 354, 355), (355, 356, 391, 392), (326, 327, 328, 303, 304), (294, 311, 293, 304, 303), (401, 402, 403, 404, 405, 406, 407, 408, 409, 410, 411, 412, 413, 414, 415, 416, 417, 418, 419, 420, 421, 422, 423, 424, 425, 426, 427, 428, 429, 430, 431, 400), (272, 273, 418, 417), (200, 199, 344, 345), (273, 274, 419, 418), (152, 167, 309, 294), (201, 200, 345, 346), (274, 275, 420, 419), (156, 168, 310, 298), (189, 201, 346, 333), (275, 276, 421, 420), (190, 189, 333, 334), (276, 277, 422, 421), (195, 202, 347, 340), (277, 278, 423, 422), (157, 169, 312, 299), (202, 203, 348, 347), (278, 279, 424, 423), (203, 204, 349, 348), (279, 280, 425, 424), (150, 170, 313, 292), (238, 239, 384, 383), (204, 205, 350, 349), (280, 281, 426, 425), (158, 171, 314, 300), (239, 240, 385, 384), (205, 206, 351, 350), (281, 282, 427, 426), (240, 241, 386, 385), (206, 207, 352, 351), (282, 283, 428, 427), (149, 172, 315, 291), (241, 242, 387, 386), (207, 208, 353, 352), (283, 284, 429, 428), (159, 173, 316, 301), (242, 243, 388, 387), (208, 209, 354, 353), (284, 285, 430, 429), (243, 244, 389, 388), (209, 210, 355, 354), (285, 286, 431, 430), (160, 174, 317, 302), (244, 245, 390, 389), (210, 211, 356, 355), (286, 255, 400, 431), (147, 175, 318, 289), (245, 246, 391, 390), (211, 212, 357, 356), (212, 213, 358, 357), (191, 176, 319, 335), (213, 214, 359, 358), (176, 177, 320, 319), (214, 215, 360, 359), (215, 216, 361, 360), (216, 217, 362, 361), (163, 145, 287, 305), (217, 218, 363, 362), (145, 146, 288, 287), (218, 219, 364, 363), (174, 148, 290, 317), (219, 220, 365, 364), (148, 147, 289, 290), (220, 221, 366, 365), (254, 194, 338, 399), (175, 149, 291, 318), (221, 222, 367, 366), (253, 254, 399, 398), (172, 150, 292, 315), (222, 223, 368, 367), (252, 253, 398, 397), (170, 151, 293, 313), (223, 224, 369, 368), (251, 252, 397, 396), (224, 225, 370, 369), (250, 251, 396, 395), (167, 153, 295, 309), (225, 226, 371, 370), (249, 250, 395, 394), (165, 154, 296, 307), (226, 227, 372, 371), (179, 178, 321, 322), (248, 249, 394, 393), (164, 155, 297, 306), (227, 228, 373, 372), (180, 179, 322, 323), (247, 248, 393, 392)])
me_plane.polygons.foreach_set('use_smooth', [True] * 398)
me_plane.use_remesh_preserve_volume = False
me_plane.use_remesh_preserve_attributes = False
me_plane.use_mirror_vertex_groups = False
me_plane.update()

# ---- objects
ob_anchor = bpy.data.objects.new('Anchor', me_sphere_004)
ob_sphere_001 = bpy.data.objects.new('Sphere.001', me_sphere_003)
ob_frame = bpy.data.objects.new('Frame', me_sphere)
ob_iron = bpy.data.objects.new('Iron', me_plane)
ob_lamp = bpy.data.objects.new('Lamp', light_lamp)
ob_camera = bpy.data.objects.new('Camera', cam_camera)

# ---- transforms, parenting, visibility, modifiers, constraints
ob_anchor.location = (0.0, 0.0, 0.0)
ob_anchor.lineart.crease_threshold = 0.0
ob_sphere_001.location = (0.0, 0.0, 0.0)
ob_sphere_001.hide_viewport = True
ob_sphere_001.lineart.crease_threshold = 0.0
ob_frame.location = (0.0, 0.0, 0.0)
ob_frame.hide_viewport = True
ob_frame.lineart.crease_threshold = 0.0
ob_iron.location = (-5.96e-08, -5.96e-08, -1.192e-07)
ob_iron.rotation_euler = (0.7854, -0.0, 2.356)
ob_iron.scale = (0.63, 0.63, 0.63)
ob_iron.lineart.crease_threshold = 0.0
ob_lamp.location = (4.076, 1.005, 8.904)
ob_lamp.rotation_euler = (0.6503, 0.05522, 1.866)
ob_lamp.lock_rotations_4d = False
ob_lamp.empty_display_type = 'ARROWS'
ob_lamp.color = (0.0, 0.0, 0.0, 0.0)
ob_lamp.lineart.crease_threshold = 0.0
ob_camera.location = (30.92, 1.134, 2.822)
ob_camera.lock_rotations_4d = False
ob_camera.empty_display_type = 'ARROWS'
ob_camera.color = (0.0, 0.0, 0.0, 0.0)
ob_camera.display_type = 'WIRE'
ob_camera.lineart.crease_threshold = 0.0

# ---- collection membership
col_collection_1.objects.link(ob_anchor)
col_collection_1.objects.link(ob_sphere_001)
col_collection_1.objects.link(ob_frame)
col_collection_1.objects.link(ob_iron)
col_collection_1.objects.link(ob_lamp)
col_collection_1.objects.link(ob_camera)

# ---- scene / render settings (as saved in the file)
scene.camera = ob_iron
scene.frame_start = 1; scene.frame_end = 250; scene.frame_set(1)
scene.render.engine = 'BLENDER_EEVEE_NEXT'
scene.render.resolution_percentage = 50
scene.render.dither_intensity = 0.0
scene.cycles.use_denoising = False
scene.cycles.samples = 128
scene.cycles.sampling_pattern = 'TABULATED_SOBOL'
scene.cycles.use_adaptive_sampling = False
scene.cycles.use_light_tree = False
scene.cycles.blur_glossy = 0.0
scene.cycles.sample_clamp_indirect = 0.0
scene.view_settings.view_transform = 'Standard'
bpy.context.view_layer.update()

# ---- added for rendering (the .blend has no active camera): camera
cam_auto = bpy.data.cameras.new('AutoCamera')
cam_auto.lens = 50.0
cam_auto.sensor_width = 36.0
cam_auto.clip_end = 1000.0
ob_auto_camera = bpy.data.objects.new('AutoCamera', cam_auto)
scene.collection.objects.link(ob_auto_camera)
ob_auto_camera.location = (3.36422, -4.02842, 2.68561)
ob_auto_camera.rotation_euler = (1.09748, -7.21219e-08, 0.694738)
scene.camera = ob_auto_camera
bpy.context.view_layer.update()
